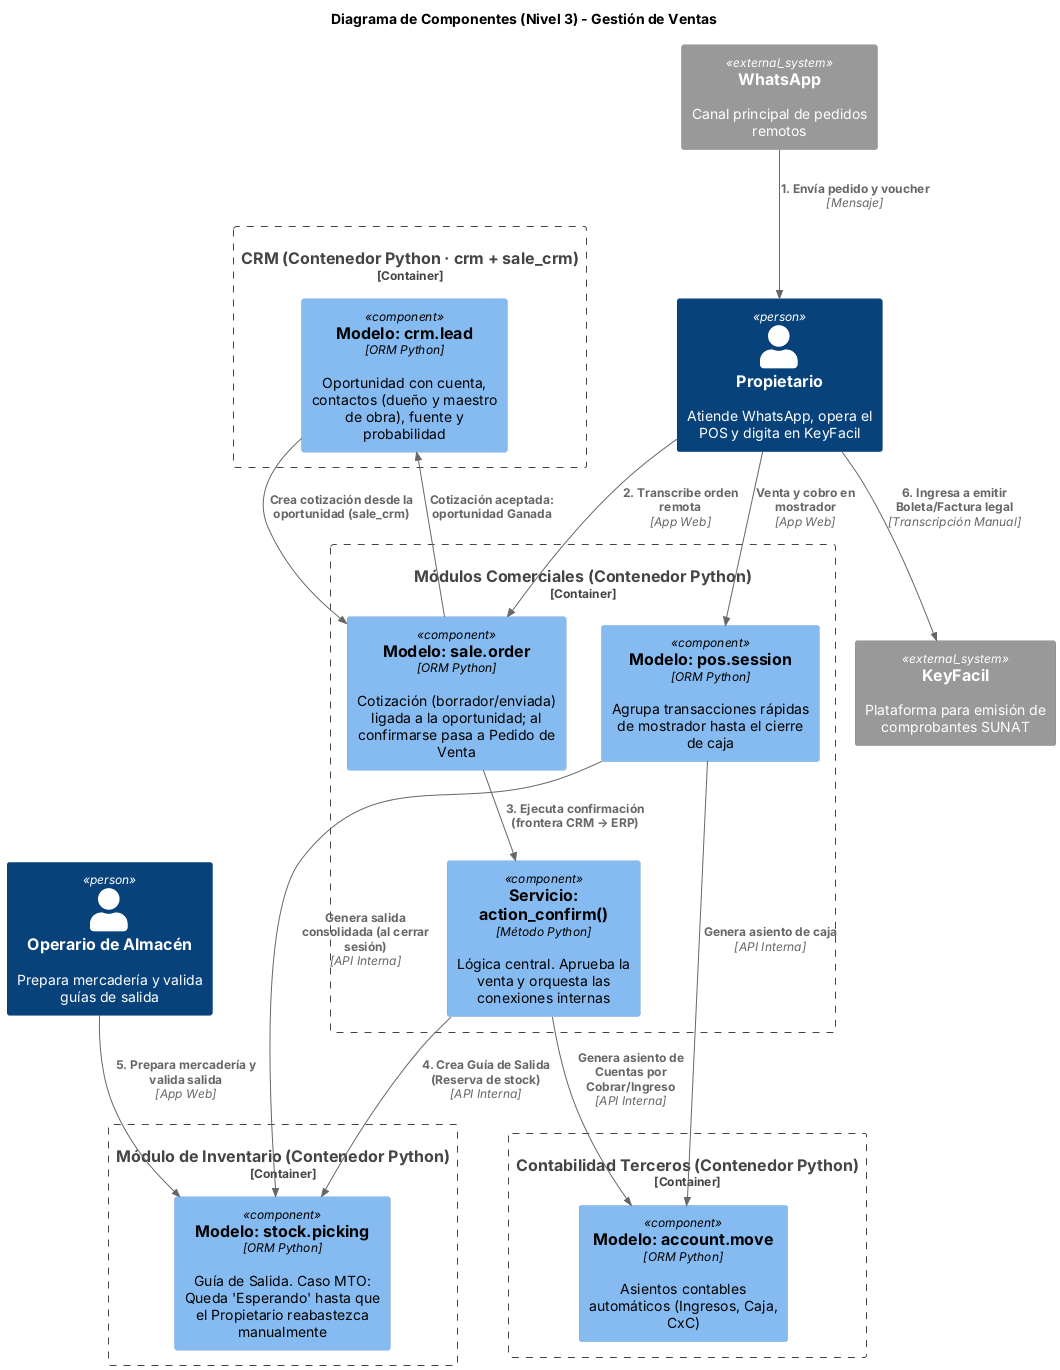

The diagram above was rendered by PlantUML. Its source (embedded in the PNG):
@startuml
!include <C4/C4_Component>

title Diagrama de Componentes (Nivel 3) - Gestión de Ventas

' Actores ajustados a la realidad de MIGAL
Person(prop, "Propietario", "Atiende WhatsApp, opera el POS y digita en KeyFacil")
Person(alm, "Operario de Almacén", "Prepara mercadería y valida guías de salida")

' Sistemas Externos (Fuera del ecosistema Odoo)
System_Ext(whatsapp, "WhatsApp", "Canal principal de pedidos remotos")
System_Ext(keyfacil, "KeyFacil", "Plataforma para emisión de comprobantes SUNAT")

' v2.1 (PC2): la cotización nace en el CRM (detalle en componentes/crm.puml)
Container_Boundary(crm_app, "CRM (Contenedor Python · crm + sale_crm)") {
    Component(crm_lead, "Modelo: crm.lead", "ORM Python", "Oportunidad con cuenta, contactos (dueño y maestro de obra), fuente y probabilidad")
}

' Contenedores Comerciales
Container_Boundary(sales_app, "Módulos Comerciales (Contenedor Python)") {
    Component(sale_order, "Modelo: sale.order", "ORM Python", "Cotización (borrador/enviada) ligada a la oportunidad; al confirmarse pasa a Pedido de Venta")
    Component(action_confirm, "Servicio: action_confirm()", "Método Python", "Lógica central. Aprueba la venta y orquesta las conexiones internas")
    Component(pos_session, "Modelo: pos.session", "ORM Python", "Agrupa transacciones rápidas de mostrador hasta el cierre de caja")
}

' Contenedor de Inventario
Container_Boundary(inv_app, "Módulo de Inventario (Contenedor Python)") {
    Component(stock_picking, "Modelo: stock.picking", "ORM Python", "Guía de Salida. Caso MTO: Queda 'Esperando' hasta que el Propietario reabastezca manualmente")
}

' Contenedor de Contabilidad
Container_Boundary(acc_app, "Contabilidad Terceros (Contenedor Python)") {
    Component(account_move, "Modelo: account.move", "ORM Python", "Asientos contables automáticos (Ingresos, Caja, CxC)")
}

' Flujo de Pedidos (WhatsApp)
Rel(whatsapp, prop, "1. Envía pedido y voucher", "Mensaje")
Rel(prop, sale_order, "2. Transcribe orden remota", "App Web")
Rel(crm_lead, sale_order, "Crea cotización desde la oportunidad (sale_crm)")
Rel(sale_order, crm_lead, "Cotización aceptada: oportunidad Ganada")
Rel(sale_order, action_confirm, "3. Ejecuta confirmación (frontera CRM → ERP)")

' Flujo de Punto de Venta (Físico)
Rel(prop, pos_session, "Venta y cobro en mostrador", "App Web")
Rel(pos_session, stock_picking, "Genera salida consolidada (al cerrar sesión)", "API Interna")
Rel(pos_session, account_move, "Genera asiento de caja", "API Interna")

' Orquestación Interna y Despacho
Rel(action_confirm, stock_picking, "4. Crea Guía de Salida (Reserva de stock)", "API Interna")
Rel(action_confirm, account_move, "Genera asiento de Cuentas por Cobrar/Ingreso", "API Interna")
Rel(alm, stock_picking, "5. Prepara mercadería y valida salida", "App Web")

' Desconexión Fiscal (La solución manual)
Rel(prop, keyfacil, "6. Ingresa a emitir Boleta/Factura legal", "Transcripción Manual")
@enduml